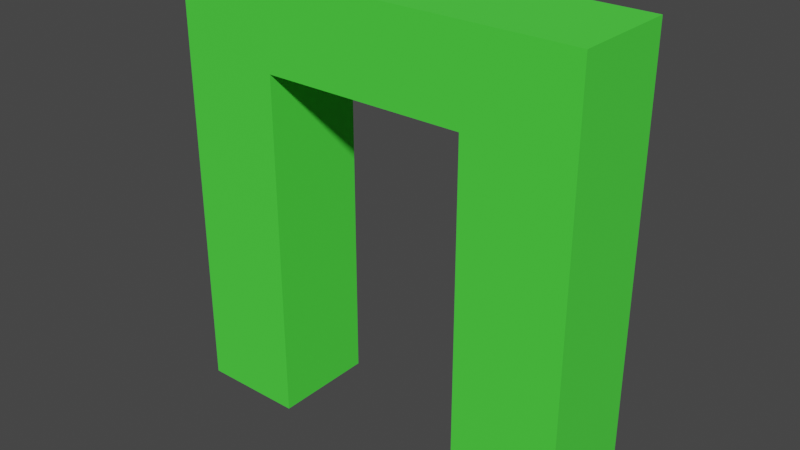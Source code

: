 # Source: gate.blend  (saved by Blender 2.80.45; exported with 4.5.12 LTS)
import bpy
from mathutils import Matrix  # noqa: F401  (used for matrix-valued properties, if any)

bpy.ops.wm.read_factory_settings(use_empty=True)
scene = bpy.context.scene
scene.name = 'Scene'

# ---- collections
col_collection = bpy.data.collections.new('Collection'); scene.collection.children.link(col_collection)

# ---- materials (node trees are filled in below, after node groups)
mat_material = bpy.data.materials.new('Material')
mat_material.alpha_threshold = 0.0
mat_material.use_transparent_shadow = False
mat_material.roughness = 0.5
mat_material.line_color = (0.0, 0.0, 0.0, 1.0)

# ---- material node trees
mat_material.use_nodes = True; mat_material.node_tree.nodes.clear()
_N = mat_material.node_tree.nodes; _L = mat_material.node_tree.links
n0 = _N.new('ShaderNodeOutputMaterial'); n0.name = 'Material Output'; n0.location = (300, 300)
n1 = _N.new('ShaderNodeBsdfPrincipled'); n1.name = 'Principled BSDF'; n1.location = (10, 300)
n1.distribution = 'GGX'
n1.subsurface_method = 'BURLEY'
n1.inputs[0].default_value = (0.06772, 0.8, 0.04598, 1.0)
n1.inputs[2].default_value = 1.0
n1.inputs[3].default_value = 1.45
n1.inputs[20].default_value = 0.0
_L.new(n1.outputs[0], n0.inputs[0])
n0.is_active_output = True

# ---- world
world_world = bpy.data.worlds.new('World'); scene.world = world_world
world_world.use_nodes = True; world_world.node_tree.nodes.clear()
_N = world_world.node_tree.nodes; _L = world_world.node_tree.links
n0 = _N.new('ShaderNodeOutputWorld'); n0.name = 'World Output'; n0.location = (300, 300)
n1 = _N.new('ShaderNodeBackground'); n1.name = 'Background'; n1.location = (10, 300)
n1.inputs[0].default_value = (0.05088, 0.05088, 0.05088, 1.0)
_L.new(n1.outputs[0], n0.inputs[0])
n0.is_active_output = True
world_world.color = (0.05088, 0.05088, 0.05088)
world_world.use_sun_shadow = False
world_world.sun_shadow_jitter_overblur = 0.0

# ---- meshes
me_cube = bpy.data.meshes.new('Cube')
me_cube.from_pydata([(2.264, 0.5703, 4.846), (2.264, 0.5703, 0.01511), (2.264, -0.5703, 4.846), (2.264, -0.5703, 0.01511), (1.123, 0.5703, 4.846), (1.123, 0.5703, 0.01511), (1.123, -0.5703, 4.846), (1.123, -0.5703, 0.01511), (1.123, -0.5703, 3.896), (1.123, 0.5703, 3.896), (-2.267, 0.5703, 4.846), (-2.267, 0.5703, 0.01511), (-2.267, -0.5703, 4.846), (-2.267, -0.5703, 0.01511), (-1.126, 0.5703, 4.846), (-1.126, 0.5703, 0.01511), (-1.126, -0.5703, 4.846), (-1.126, -0.5703, 0.01511), (-1.126, -0.5703, 3.896), (-1.126, 0.5703, 3.896)], [], [(14, 4, 6, 16), (15, 19, 14, 10, 11), (19, 18, 8, 9), (5, 7, 3, 1), (3, 7, 8, 6, 2), (1, 3, 2, 0), (7, 5, 9, 8), (14, 19, 9, 4), (5, 1, 0, 4, 9), (15, 11, 13, 17), (13, 12, 16, 18, 17), (11, 10, 12, 13), (17, 18, 19, 15), (18, 16, 6, 8), (2, 6, 4, 0), (12, 10, 14, 16)])
_uv = me_cube.uv_layers.new(name='UVMap')
_uv.uv.foreach_set('vector', [0.875, 0.5, 0.875, 0.5, 0.625, 0.5, 0.625, 0.5, 0.625, 0.5, 0.8258, 0.5, 0.875, 0.5, 0.875, 0.75, 0.625, 0.75, 0.5758, 0.75, 0.5758, 0.5, 0.5758, 0.5, 0.5758, 0.75, 0.375, 0.75, 0.375, 1.0, 0.625, 1.0, 0.625, 0.75, 0.375, 0.25, 0.375, 0.5, 0.5758, 0.5, 0.625, 0.5, 0.625, 0.25, 0.125, 0.5, 0.125, 0.75, 0.375, 0.75, 0.375, 0.5, 0.375, 0.5, 0.375, 0.75, 0.5758, 0.75, 0.5758, 0.5, 0.875, 0.5, 0.8258, 0.5, 0.8258, 0.5, 0.875, 0.5, 0.625, 0.5, 0.625, 0.75, 0.875, 0.75, 0.875, 0.5, 0.8258, 0.5, 0.375, 0.75, 0.625, 0.75, 0.625, 1.0, 0.375, 1.0, 0.375, 0.25, 0.625, 0.25, 0.625, 0.5, 0.5758, 0.5, 0.375, 0.5, 0.125, 0.5, 0.375, 0.5, 0.375, 0.75, 0.125, 0.75, 0.375, 0.5, 0.5758, 0.5, 0.5758, 0.75, 0.375, 0.75, 0.5758, 0.5, 0.625, 0.5, 0.625, 0.5, 0.5758, 0.5, 0.375, 0.75, 0.625, 0.5, 0.875, 0.5, 0.375, 0.5, 0.375, 0.75, 0.375, 0.5, 0.875, 0.5, 0.625, 0.5])
me_cube.materials.append(mat_material)
me_cube.use_remesh_preserve_volume = False
me_cube.use_remesh_preserve_attributes = False
me_cube.use_mirror_vertex_groups = False
me_cube.update()

# ---- objects
ob_cube = bpy.data.objects.new('Cube', me_cube)

# ---- transforms, parenting, visibility, modifiers, constraints
ob_cube.location = (0.0, 0.0, 0.0)
ob_cube.lock_rotations_4d = False
ob_cube.empty_display_type = 'ARROWS'
ob_cube.lineart.crease_threshold = 0.0
_m = ob_cube.modifiers.new('Solidify', 'SOLIDIFY')
_m.nonmanifold_thickness_mode = 'FIXED'
_m.nonmanifold_merge_threshold = 0.0003

# ---- collection membership
col_collection.objects.link(ob_cube)

# ---- scene / render settings (as saved in the file)
scene.frame_start = 1; scene.frame_end = 250; scene.frame_set(22)
scene.render.engine = 'BLENDER_EEVEE_NEXT'
scene.cycles.use_denoising = False
scene.cycles.samples = 128
scene.cycles.sampling_pattern = 'TABULATED_SOBOL'
scene.cycles.use_adaptive_sampling = False
scene.cycles.use_light_tree = False
scene.view_settings.view_transform = 'Filmic'
bpy.context.view_layer.update()

# ---- added for rendering (the .blend has no active camera and no usable light): camera, sun
cam_auto = bpy.data.cameras.new('AutoCamera')
cam_auto.lens = 50.0
cam_auto.sensor_width = 36.0
cam_auto.clip_end = 1000.0
ob_auto_camera = bpy.data.objects.new('AutoCamera', cam_auto)
scene.collection.objects.link(ob_auto_camera)
ob_auto_camera.location = (6.23448, -7.48342, 7.41995)
ob_auto_camera.rotation_euler = (1.09748, -7.21219e-08, 0.694738)
scene.camera = ob_auto_camera
light_auto_sun = bpy.data.lights.new('AutoSun', 'SUN')
light_auto_sun.energy = 3.0
light_auto_sun.angle = 0.0523599
ob_auto_sun = bpy.data.objects.new('AutoSun', light_auto_sun)
scene.collection.objects.link(ob_auto_sun)
ob_auto_sun.rotation_euler = (0.872665, 0.174533, 0.523599)
bpy.context.view_layer.update()
